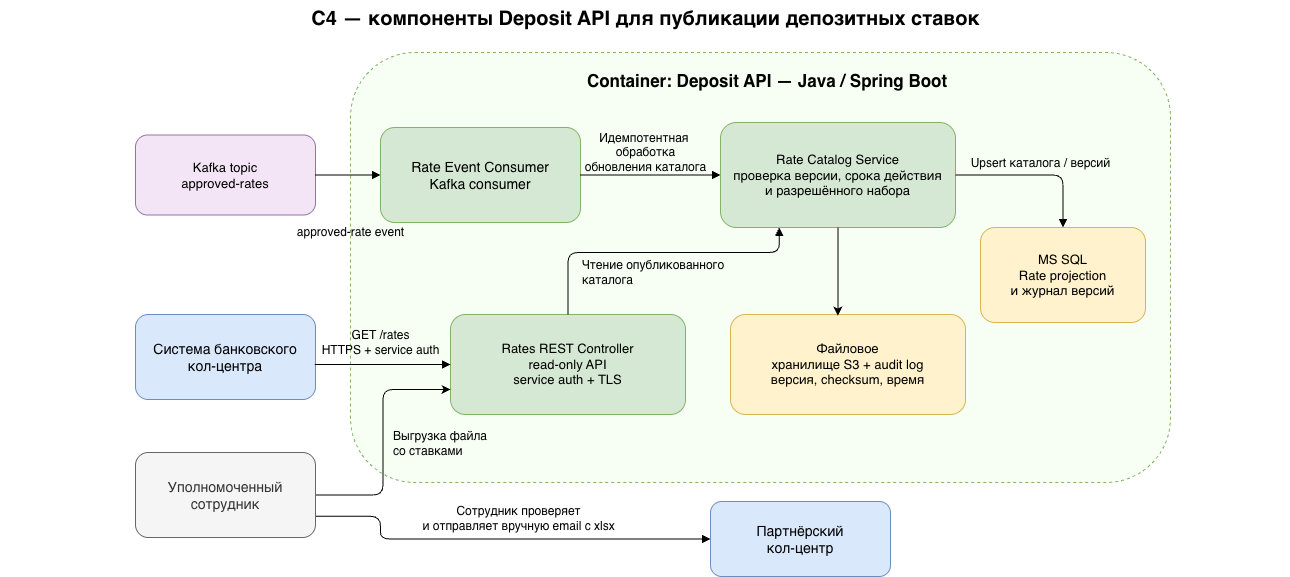

The diagram above was exported from draw.io. Its source (the exported page's mxGraphModel, read from the mxfile embedded in the PNG):
<mxGraphModel dx="2872" dy="1000" grid="1" gridSize="10" guides="1" tooltips="1" connect="1" arrows="1" fold="1" page="1" pageScale="1" pageWidth="1320" pageHeight="820" math="0" shadow="0">
  <root>
    <mxCell id="0" />
    <mxCell id="1" parent="0" />
    <mxCell id="title" parent="1" style="text;html=1;align=center;verticalAlign=middle;fontSize=20;fontStyle=1;" value="&lt;b&gt;C4 — компоненты Deposit API для публикации депозитных ставок&lt;/b&gt;" vertex="1">
      <mxGeometry height="35" width="1290" x="-120" y="8" as="geometry" />
    </mxCell>
    <mxCell id="bankcc" parent="1" style="rounded=1;whiteSpace=wrap;html=1;fillColor=#dae8fc;strokeColor=#6c8ebf;fontSize=14;" value="Система банковского&lt;br&gt;кол-центра" vertex="1">
      <mxGeometry height="85" width="180" x="15" y="322" as="geometry" />
    </mxCell>
    <mxCell id="kafka" parent="1" style="rounded=1;whiteSpace=wrap;html=1;fillColor=#f3e5f5;strokeColor=#9673a6;fontSize=13;" value="Kafka topic&lt;br&gt;approved-rates" vertex="1">
      <mxGeometry height="80" width="180" x="15" y="142.5" as="geometry" />
    </mxCell>
    <mxCell id="partner" parent="1" style="rounded=1;whiteSpace=wrap;html=1;fillColor=#dae8fc;strokeColor=#6c8ebf;fontSize=14;" value="Партнёрский&lt;br&gt;кол-центр" vertex="1">
      <mxGeometry height="75" width="180" x="590" y="509" as="geometry" />
    </mxCell>
    <mxCell id="boundary" parent="1" style="rounded=1;whiteSpace=wrap;html=1;fillColor=#f7fff5;strokeColor=#82b366;dashed=1;verticalAlign=top;align=center;spacingTop=12;spacingLeft=14;fontSize=17;fontStyle=1;" value="Container: Deposit API — Java / Spring Boot" vertex="1">
      <mxGeometry height="430" width="820" x="230" y="60" as="geometry" />
    </mxCell>
    <mxCell id="consumer" parent="1" style="rounded=1;whiteSpace=wrap;html=1;fillColor=#d5e8d4;strokeColor=#82b366;fontSize=14;" value="Rate Event Consumer&lt;br&gt;Kafka consumer" vertex="1">
      <mxGeometry height="95" width="200" x="260" y="135" as="geometry" />
    </mxCell>
    <mxCell id="service" parent="1" style="rounded=1;whiteSpace=wrap;html=1;fillColor=#d5e8d4;strokeColor=#82b366;fontSize=13;" value="Rate Catalog Service&lt;br&gt;проверка версии, срока действия&lt;br&gt;и разрешённого набора" vertex="1">
      <mxGeometry height="105" width="235" x="600" y="130" as="geometry" />
    </mxCell>
    <mxCell id="db" parent="1" style="rounded=1;whiteSpace=wrap;html=1;fillColor=#fff2cc;strokeColor=#d6b656;fontSize=13;" value="MS SQL&lt;br&gt;Rate projection&lt;br&gt;и журнал версий" vertex="1">
      <mxGeometry height="95" width="165" x="860" y="235" as="geometry" />
    </mxCell>
    <mxCell id="api" parent="1" style="rounded=1;whiteSpace=wrap;html=1;fillColor=#d5e8d4;strokeColor=#82b366;fontSize=13;" value="Rates REST Controller&lt;br&gt;read-only API&lt;br&gt;service auth + TLS" vertex="1">
      <mxGeometry height="100" width="235" x="330" y="322" as="geometry" />
    </mxCell>
    <mxCell id="storage" parent="1" style="rounded=1;whiteSpace=wrap;html=1;fillColor=#fff2cc;strokeColor=#d6b656;fontSize=13;" value="Файловое&lt;br&gt;хранилище S3 + audit log&lt;br&gt;версия, checksum, время" vertex="1">
      <mxGeometry height="100" width="235" x="610" y="322" as="geometry" />
    </mxCell>
    <mxCell id="c1" edge="1" parent="1" source="kafka" style="edgeStyle=orthogonalEdgeStyle;rounded=1;orthogonalLoop=1;jettySize=auto;html=1;endArrow=block;endFill=1;fontSize=12;labelBackgroundColor=none;" target="consumer" value="approved-rate event">
      <mxGeometry relative="1" x="0.0769" y="-57" as="geometry">
        <mxPoint as="offset" />
      </mxGeometry>
    </mxCell>
    <mxCell id="c2" edge="1" parent="1" source="consumer" style="edgeStyle=orthogonalEdgeStyle;rounded=1;orthogonalLoop=1;jettySize=auto;html=1;endArrow=block;endFill=1;fontSize=12;labelBackgroundColor=none;exitX=1;exitY=0.5;exitDx=0;exitDy=0;entryX=0;entryY=0.5;entryDx=0;entryDy=0;" target="service" value="Идемпотентная&amp;nbsp;&lt;div&gt;обработка&lt;br&gt;обновления каталога&lt;/div&gt;">
      <mxGeometry relative="1" x="-0.0769" y="23" as="geometry">
        <mxPoint as="offset" />
        <mxPoint x="485" y="180.5" as="sourcePoint" />
        <mxPoint x="610" y="180.5" as="targetPoint" />
      </mxGeometry>
    </mxCell>
    <mxCell id="c3" edge="1" parent="1" source="service" style="edgeStyle=orthogonalEdgeStyle;rounded=1;orthogonalLoop=1;jettySize=auto;html=1;endArrow=block;endFill=1;fontSize=12;labelBackgroundColor=none;" target="db" value="Upsert каталога / версий">
      <mxGeometry relative="1" x="0.0625" y="13" as="geometry">
        <mxPoint y="1" as="offset" />
        <Array as="points">
          <mxPoint x="860" y="182.5" />
          <mxPoint x="860" y="182.5" />
        </Array>
      </mxGeometry>
    </mxCell>
    <mxCell id="c4" edge="1" parent="1" source="api" style="edgeStyle=orthogonalEdgeStyle;rounded=1;orthogonalLoop=1;jettySize=auto;html=1;endArrow=block;endFill=1;fontSize=12;labelBackgroundColor=none;entryX=0.25;entryY=1;entryDx=0;entryDy=0;align=left;" target="service" value="Чтение опубликованного&lt;br&gt;каталога">
      <mxGeometry relative="1" x="-0.7184" y="-12" as="geometry">
        <mxPoint as="offset" />
        <Array as="points">
          <mxPoint x="447.5" y="260" />
          <mxPoint x="658.8" y="260" />
        </Array>
      </mxGeometry>
    </mxCell>
    <mxCell id="c5" edge="1" parent="1" source="bankcc" style="edgeStyle=orthogonalEdgeStyle;rounded=1;orthogonalLoop=1;jettySize=auto;html=1;endArrow=block;endFill=1;fontSize=12;labelBackgroundColor=none;exitX=0.996;exitY=0.587;exitDx=0;exitDy=0;exitPerimeter=0;" target="api" value="GET /rates&lt;br&gt;HTTPS + service auth">
      <mxGeometry relative="1" x="-0.0323" y="22" as="geometry">
        <mxPoint as="offset" />
        <Array as="points" />
      </mxGeometry>
    </mxCell>
    <mxCell id="c8" edge="1" parent="1" source="uWCD4D3TSNN8zNCT2-ln-2" style="edgeStyle=orthogonalEdgeStyle;rounded=1;orthogonalLoop=1;jettySize=auto;html=1;endArrow=block;endFill=1;fontSize=12;labelBackgroundColor=#ffffff;exitX=1;exitY=0.75;exitDx=0;exitDy=0;entryX=0;entryY=0.5;entryDx=0;entryDy=0;" target="partner" value="Сотрудник проверяет&lt;br&gt;и отправляет вручную email с xlsx">
      <mxGeometry relative="1" x="0.0834" y="21" as="geometry">
        <mxPoint as="offset" />
        <Array as="points">
          <mxPoint x="260" y="523.8" />
          <mxPoint x="260" y="546.5" />
        </Array>
      </mxGeometry>
    </mxCell>
    <mxCell id="uWCD4D3TSNN8zNCT2-ln-1" edge="1" parent="1" source="service" style="edgeStyle=orthogonalEdgeStyle;rounded=0;orthogonalLoop=1;jettySize=auto;html=1;entryX=0.457;entryY=0.011;entryDx=0;entryDy=0;entryPerimeter=0;" target="storage">
      <mxGeometry relative="1" as="geometry" />
    </mxCell>
    <mxCell id="uWCD4D3TSNN8zNCT2-ln-3" edge="1" parent="1" source="uWCD4D3TSNN8zNCT2-ln-2" style="edgeStyle=orthogonalEdgeStyle;rounded=1;orthogonalLoop=1;jettySize=auto;html=1;entryX=0;entryY=0.75;entryDx=0;entryDy=0;curved=0;" target="api">
      <mxGeometry relative="1" as="geometry" />
    </mxCell>
    <mxCell id="uWCD4D3TSNN8zNCT2-ln-4" connectable="0" parent="uWCD4D3TSNN8zNCT2-ln-3" style="edgeLabel;html=1;align=left;verticalAlign=middle;resizable=0;points=[];fontSize=12;labelBackgroundColor=none;" value="Выгрузка файла&lt;div&gt;со ставками&lt;/div&gt;" vertex="1">
      <mxGeometry relative="1" x="-0.2294" y="2" as="geometry">
        <mxPoint x="10" y="-27" as="offset" />
      </mxGeometry>
    </mxCell>
    <mxCell id="uWCD4D3TSNN8zNCT2-ln-2" parent="1" style="rounded=1;whiteSpace=wrap;html=1;fillColor=#f5f5f5;strokeColor=#666666;fontSize=14;fontColor=#333333;" value="Уполномоченный сотрудник" vertex="1">
      <mxGeometry height="85" width="180" x="15" y="460" as="geometry" />
    </mxCell>
  </root>
</mxGraphModel>